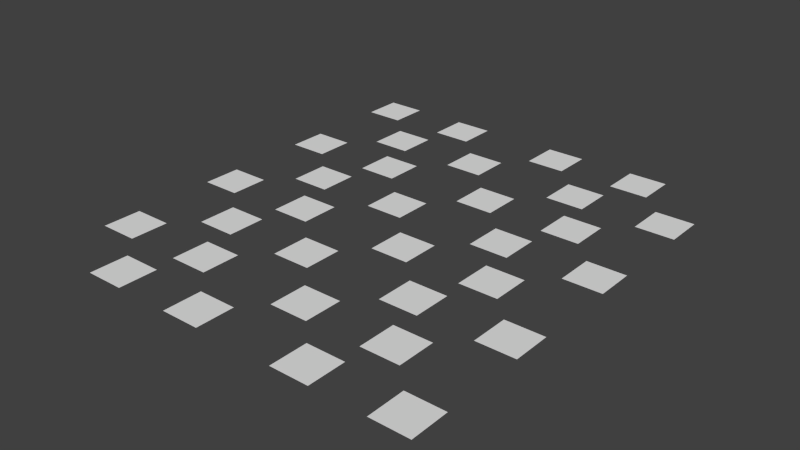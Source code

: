 # Source: level.blend  (saved by Blender 2.69.0; exported with 4.5.12 LTS)
import bpy
from mathutils import Matrix  # noqa: F401  (used for matrix-valued properties, if any)

bpy.ops.wm.read_factory_settings(use_empty=True)
scene = bpy.context.scene
scene.name = 'Scene'

# ---- collections
col_collection_1 = bpy.data.collections.new('Collection 1'); scene.collection.children.link(col_collection_1)

# ---- materials (node trees are filled in below, after node groups)
mat_material = bpy.data.materials.new('Material')
mat_material.alpha_threshold = 0.0
mat_material.use_transparent_shadow = False
mat_material.roughness = 0.5
mat_material.line_color = (0.0, 0.0, 0.0, 1.0)
mat_material_001 = bpy.data.materials.new('Material.001')
mat_material_001.alpha_threshold = 0.0
mat_material_001.use_transparent_shadow = False
mat_material_001.roughness = 0.5
mat_material_001.line_color = (0.0, 0.0, 0.0, 1.0)

# ---- material node trees

# ---- world
world_world = bpy.data.worlds.new('World'); scene.world = world_world
world_world.color = (0.05088, 0.05088, 0.05088)
world_world.use_sun_shadow = False
world_world.sun_shadow_jitter_overblur = 0.0
world_world.cycles.sampling_method = 'MANUAL'
world_world.cycles.sample_map_resolution = 256

# ---- meshes
me_plane_032 = bpy.data.meshes.new('Plane.032')
me_plane_032.from_pydata([(1.0, -1.0, 0.0), (-1.0, -1.0, 0.0), (1.0, 1.0, 0.0), (-1.0, 1.0, 0.0)], [], [(1, 0, 2, 3)])
_ca = me_plane_032.color_attributes.new('Col', 'BYTE_COLOR', 'CORNER')
_ca.data.foreach_set('color', [1.0, 1.0, 1.0, 1.0, 1.0, 1.0, 1.0, 1.0, 1.0, 1.0, 1.0, 1.0, 1.0, 1.0, 1.0, 1.0])
me_plane_032.materials.append(mat_material)
me_plane_032.use_remesh_preserve_volume = False
me_plane_032.use_remesh_preserve_attributes = False
me_plane_032.use_mirror_vertex_groups = False
me_plane_032.update()
me_plane_031 = bpy.data.meshes.new('Plane.031')
me_plane_031.from_pydata([(1.0, -1.0, 0.0), (-1.0, -1.0, 0.0), (1.0, 1.0, 0.0), (-1.0, 1.0, 0.0)], [], [(1, 0, 2, 3)])
me_plane_031.materials.append(mat_material_001)
me_plane_031.use_remesh_preserve_volume = False
me_plane_031.use_remesh_preserve_attributes = False
me_plane_031.use_mirror_vertex_groups = False
me_plane_031.update()
me_plane_030 = bpy.data.meshes.new('Plane.030')
me_plane_030.from_pydata([(1.0, -1.0, 0.0), (-1.0, -1.0, 0.0), (1.0, 1.0, 0.0), (-1.0, 1.0, 0.0)], [], [(1, 0, 2, 3)])
me_plane_030.materials.append(mat_material_001)
me_plane_030.use_remesh_preserve_volume = False
me_plane_030.use_remesh_preserve_attributes = False
me_plane_030.use_mirror_vertex_groups = False
me_plane_030.update()
me_plane_029 = bpy.data.meshes.new('Plane.029')
me_plane_029.from_pydata([(1.0, -1.0, 0.0), (-1.0, -1.0, 0.0), (1.0, 1.0, 0.0), (-1.0, 1.0, 0.0)], [], [(1, 0, 2, 3)])
_ca = me_plane_029.color_attributes.new('Col', 'BYTE_COLOR', 'CORNER')
_ca.data.foreach_set('color', [1.0, 1.0, 1.0, 1.0, 1.0, 1.0, 1.0, 1.0, 1.0, 1.0, 1.0, 1.0, 1.0, 1.0, 1.0, 1.0])
me_plane_029.materials.append(mat_material)
me_plane_029.use_remesh_preserve_volume = False
me_plane_029.use_remesh_preserve_attributes = False
me_plane_029.use_mirror_vertex_groups = False
me_plane_029.update()
me_plane_028 = bpy.data.meshes.new('Plane.028')
me_plane_028.from_pydata([(1.0, -1.0, 0.0), (-1.0, -1.0, 0.0), (1.0, 1.0, 0.0), (-1.0, 1.0, 0.0)], [], [(1, 0, 2, 3)])
_ca = me_plane_028.color_attributes.new('Col', 'BYTE_COLOR', 'CORNER')
_ca.data.foreach_set('color', [1.0, 1.0, 1.0, 1.0, 1.0, 1.0, 1.0, 1.0, 1.0, 1.0, 1.0, 1.0, 1.0, 1.0, 1.0, 1.0])
me_plane_028.materials.append(mat_material)
me_plane_028.use_remesh_preserve_volume = False
me_plane_028.use_remesh_preserve_attributes = False
me_plane_028.use_mirror_vertex_groups = False
me_plane_028.update()
me_plane_027 = bpy.data.meshes.new('Plane.027')
me_plane_027.from_pydata([(1.0, -1.0, 0.0), (-1.0, -1.0, 0.0), (1.0, 1.0, 0.0), (-1.0, 1.0, 0.0)], [], [(1, 0, 2, 3)])
me_plane_027.materials.append(mat_material_001)
me_plane_027.use_remesh_preserve_volume = False
me_plane_027.use_remesh_preserve_attributes = False
me_plane_027.use_mirror_vertex_groups = False
me_plane_027.update()
me_plane_026 = bpy.data.meshes.new('Plane.026')
me_plane_026.from_pydata([(1.0, -1.0, 0.0), (-1.0, -1.0, 0.0), (1.0, 1.0, 0.0), (-1.0, 1.0, 0.0)], [], [(1, 0, 2, 3)])
me_plane_026.materials.append(mat_material_001)
me_plane_026.use_remesh_preserve_volume = False
me_plane_026.use_remesh_preserve_attributes = False
me_plane_026.use_mirror_vertex_groups = False
me_plane_026.update()
me_plane_025 = bpy.data.meshes.new('Plane.025')
me_plane_025.from_pydata([(1.0, -1.0, 0.0), (-1.0, -1.0, 0.0), (1.0, 1.0, 0.0), (-1.0, 1.0, 0.0)], [], [(1, 0, 2, 3)])
_ca = me_plane_025.color_attributes.new('Col', 'BYTE_COLOR', 'CORNER')
_ca.data.foreach_set('color', [1.0, 1.0, 1.0, 1.0, 1.0, 1.0, 1.0, 1.0, 1.0, 1.0, 1.0, 1.0, 1.0, 1.0, 1.0, 1.0])
me_plane_025.materials.append(mat_material)
me_plane_025.use_remesh_preserve_volume = False
me_plane_025.use_remesh_preserve_attributes = False
me_plane_025.use_mirror_vertex_groups = False
me_plane_025.update()
me_plane_024 = bpy.data.meshes.new('Plane.024')
me_plane_024.from_pydata([(1.0, -1.0, 0.0), (-1.0, -1.0, 0.0), (1.0, 1.0, 0.0), (-1.0, 1.0, 0.0)], [], [(1, 0, 2, 3)])
_ca = me_plane_024.color_attributes.new('Col', 'BYTE_COLOR', 'CORNER')
_ca.data.foreach_set('color', [1.0, 1.0, 1.0, 1.0, 1.0, 1.0, 1.0, 1.0, 1.0, 1.0, 1.0, 1.0, 1.0, 1.0, 1.0, 1.0])
me_plane_024.materials.append(mat_material)
me_plane_024.use_remesh_preserve_volume = False
me_plane_024.use_remesh_preserve_attributes = False
me_plane_024.use_mirror_vertex_groups = False
me_plane_024.update()
me_plane_023 = bpy.data.meshes.new('Plane.023')
me_plane_023.from_pydata([(1.0, -1.0, 0.0), (-1.0, -1.0, 0.0), (1.0, 1.0, 0.0), (-1.0, 1.0, 0.0)], [], [(1, 0, 2, 3)])
me_plane_023.materials.append(mat_material_001)
me_plane_023.use_remesh_preserve_volume = False
me_plane_023.use_remesh_preserve_attributes = False
me_plane_023.use_mirror_vertex_groups = False
me_plane_023.update()
me_plane_022 = bpy.data.meshes.new('Plane.022')
me_plane_022.from_pydata([(1.0, -1.0, 0.0), (-1.0, -1.0, 0.0), (1.0, 1.0, 0.0), (-1.0, 1.0, 0.0)], [], [(1, 0, 2, 3)])
me_plane_022.materials.append(mat_material_001)
me_plane_022.use_remesh_preserve_volume = False
me_plane_022.use_remesh_preserve_attributes = False
me_plane_022.use_mirror_vertex_groups = False
me_plane_022.update()
me_plane_021 = bpy.data.meshes.new('Plane.021')
me_plane_021.from_pydata([(1.0, -1.0, 0.0), (-1.0, -1.0, 0.0), (1.0, 1.0, 0.0), (-1.0, 1.0, 0.0)], [], [(1, 0, 2, 3)])
_ca = me_plane_021.color_attributes.new('Col', 'BYTE_COLOR', 'CORNER')
_ca.data.foreach_set('color', [1.0, 1.0, 1.0, 1.0, 1.0, 1.0, 1.0, 1.0, 1.0, 1.0, 1.0, 1.0, 1.0, 1.0, 1.0, 1.0])
me_plane_021.materials.append(mat_material)
me_plane_021.use_remesh_preserve_volume = False
me_plane_021.use_remesh_preserve_attributes = False
me_plane_021.use_mirror_vertex_groups = False
me_plane_021.update()
me_plane_020 = bpy.data.meshes.new('Plane.020')
me_plane_020.from_pydata([(1.0, -1.0, 0.0), (-1.0, -1.0, 0.0), (1.0, 1.0, 0.0), (-1.0, 1.0, 0.0)], [], [(1, 0, 2, 3)])
_ca = me_plane_020.color_attributes.new('Col', 'BYTE_COLOR', 'CORNER')
_ca.data.foreach_set('color', [1.0, 1.0, 1.0, 1.0, 1.0, 1.0, 1.0, 1.0, 1.0, 1.0, 1.0, 1.0, 1.0, 1.0, 1.0, 1.0])
me_plane_020.materials.append(mat_material)
me_plane_020.use_remesh_preserve_volume = False
me_plane_020.use_remesh_preserve_attributes = False
me_plane_020.use_mirror_vertex_groups = False
me_plane_020.update()
me_plane_019 = bpy.data.meshes.new('Plane.019')
me_plane_019.from_pydata([(1.0, -1.0, 0.0), (-1.0, -1.0, 0.0), (1.0, 1.0, 0.0), (-1.0, 1.0, 0.0)], [], [(1, 0, 2, 3)])
me_plane_019.materials.append(mat_material_001)
me_plane_019.use_remesh_preserve_volume = False
me_plane_019.use_remesh_preserve_attributes = False
me_plane_019.use_mirror_vertex_groups = False
me_plane_019.update()
me_plane_018 = bpy.data.meshes.new('Plane.018')
me_plane_018.from_pydata([(1.0, -1.0, 0.0), (-1.0, -1.0, 0.0), (1.0, 1.0, 0.0), (-1.0, 1.0, 0.0)], [], [(1, 0, 2, 3)])
me_plane_018.materials.append(mat_material_001)
me_plane_018.use_remesh_preserve_volume = False
me_plane_018.use_remesh_preserve_attributes = False
me_plane_018.use_mirror_vertex_groups = False
me_plane_018.update()
me_plane_017 = bpy.data.meshes.new('Plane.017')
me_plane_017.from_pydata([(1.0, -1.0, 0.0), (-1.0, -1.0, 0.0), (1.0, 1.0, 0.0), (-1.0, 1.0, 0.0)], [], [(1, 0, 2, 3)])
_ca = me_plane_017.color_attributes.new('Col', 'BYTE_COLOR', 'CORNER')
_ca.data.foreach_set('color', [1.0, 1.0, 1.0, 1.0, 1.0, 1.0, 1.0, 1.0, 1.0, 1.0, 1.0, 1.0, 1.0, 1.0, 1.0, 1.0])
me_plane_017.materials.append(mat_material)
me_plane_017.use_remesh_preserve_volume = False
me_plane_017.use_remesh_preserve_attributes = False
me_plane_017.use_mirror_vertex_groups = False
me_plane_017.update()
me_plane_016 = bpy.data.meshes.new('Plane.016')
me_plane_016.from_pydata([(1.0, -1.0, 0.0), (-1.0, -1.0, 0.0), (1.0, 1.0, 0.0), (-1.0, 1.0, 0.0)], [], [(1, 0, 2, 3)])
_ca = me_plane_016.color_attributes.new('Col', 'BYTE_COLOR', 'CORNER')
_ca.data.foreach_set('color', [1.0, 1.0, 1.0, 1.0, 1.0, 1.0, 1.0, 1.0, 1.0, 1.0, 1.0, 1.0, 1.0, 1.0, 1.0, 1.0])
me_plane_016.materials.append(mat_material)
me_plane_016.use_remesh_preserve_volume = False
me_plane_016.use_remesh_preserve_attributes = False
me_plane_016.use_mirror_vertex_groups = False
me_plane_016.update()
me_plane_015 = bpy.data.meshes.new('Plane.015')
me_plane_015.from_pydata([(1.0, -1.0, 0.0), (-1.0, -1.0, 0.0), (1.0, 1.0, 0.0), (-1.0, 1.0, 0.0)], [], [(1, 0, 2, 3)])
me_plane_015.materials.append(mat_material_001)
me_plane_015.use_remesh_preserve_volume = False
me_plane_015.use_remesh_preserve_attributes = False
me_plane_015.use_mirror_vertex_groups = False
me_plane_015.update()
me_plane_014 = bpy.data.meshes.new('Plane.014')
me_plane_014.from_pydata([(1.0, -1.0, 0.0), (-1.0, -1.0, 0.0), (1.0, 1.0, 0.0), (-1.0, 1.0, 0.0)], [], [(1, 0, 2, 3)])
me_plane_014.materials.append(mat_material_001)
me_plane_014.use_remesh_preserve_volume = False
me_plane_014.use_remesh_preserve_attributes = False
me_plane_014.use_mirror_vertex_groups = False
me_plane_014.update()
me_plane_013 = bpy.data.meshes.new('Plane.013')
me_plane_013.from_pydata([(1.0, -1.0, 0.0), (-1.0, -1.0, 0.0), (1.0, 1.0, 0.0), (-1.0, 1.0, 0.0)], [], [(1, 0, 2, 3)])
_ca = me_plane_013.color_attributes.new('Col', 'BYTE_COLOR', 'CORNER')
_ca.data.foreach_set('color', [1.0, 1.0, 1.0, 1.0, 1.0, 1.0, 1.0, 1.0, 1.0, 1.0, 1.0, 1.0, 1.0, 1.0, 1.0, 1.0])
me_plane_013.materials.append(mat_material)
me_plane_013.use_remesh_preserve_volume = False
me_plane_013.use_remesh_preserve_attributes = False
me_plane_013.use_mirror_vertex_groups = False
me_plane_013.update()
me_plane_012 = bpy.data.meshes.new('Plane.012')
me_plane_012.from_pydata([(1.0, -1.0, 0.0), (-1.0, -1.0, 0.0), (1.0, 1.0, 0.0), (-1.0, 1.0, 0.0)], [], [(1, 0, 2, 3)])
_ca = me_plane_012.color_attributes.new('Col', 'BYTE_COLOR', 'CORNER')
_ca.data.foreach_set('color', [1.0, 1.0, 1.0, 1.0, 1.0, 1.0, 1.0, 1.0, 1.0, 1.0, 1.0, 1.0, 1.0, 1.0, 1.0, 1.0])
me_plane_012.materials.append(mat_material)
me_plane_012.use_remesh_preserve_volume = False
me_plane_012.use_remesh_preserve_attributes = False
me_plane_012.use_mirror_vertex_groups = False
me_plane_012.update()
me_plane_011 = bpy.data.meshes.new('Plane.011')
me_plane_011.from_pydata([(1.0, -1.0, 0.0), (-1.0, -1.0, 0.0), (1.0, 1.0, 0.0), (-1.0, 1.0, 0.0)], [], [(1, 0, 2, 3)])
me_plane_011.materials.append(mat_material_001)
me_plane_011.use_remesh_preserve_volume = False
me_plane_011.use_remesh_preserve_attributes = False
me_plane_011.use_mirror_vertex_groups = False
me_plane_011.update()
me_plane_010 = bpy.data.meshes.new('Plane.010')
me_plane_010.from_pydata([(1.0, -1.0, 0.0), (-1.0, -1.0, 0.0), (1.0, 1.0, 0.0), (-1.0, 1.0, 0.0)], [], [(1, 0, 2, 3)])
me_plane_010.materials.append(mat_material_001)
me_plane_010.use_remesh_preserve_volume = False
me_plane_010.use_remesh_preserve_attributes = False
me_plane_010.use_mirror_vertex_groups = False
me_plane_010.update()
me_plane_009 = bpy.data.meshes.new('Plane.009')
me_plane_009.from_pydata([(1.0, -1.0, 0.0), (-1.0, -1.0, 0.0), (1.0, 1.0, 0.0), (-1.0, 1.0, 0.0)], [], [(1, 0, 2, 3)])
_ca = me_plane_009.color_attributes.new('Col', 'BYTE_COLOR', 'CORNER')
_ca.data.foreach_set('color', [1.0, 1.0, 1.0, 1.0, 1.0, 1.0, 1.0, 1.0, 1.0, 1.0, 1.0, 1.0, 1.0, 1.0, 1.0, 1.0])
me_plane_009.materials.append(mat_material)
me_plane_009.use_remesh_preserve_volume = False
me_plane_009.use_remesh_preserve_attributes = False
me_plane_009.use_mirror_vertex_groups = False
me_plane_009.update()
me_plane_008 = bpy.data.meshes.new('Plane.008')
me_plane_008.from_pydata([(1.0, -1.0, 0.0), (-1.0, -1.0, 0.0), (1.0, 1.0, 0.0), (-1.0, 1.0, 0.0)], [], [(1, 0, 2, 3)])
_ca = me_plane_008.color_attributes.new('Col', 'BYTE_COLOR', 'CORNER')
_ca.data.foreach_set('color', [1.0, 1.0, 1.0, 1.0, 1.0, 1.0, 1.0, 1.0, 1.0, 1.0, 1.0, 1.0, 1.0, 1.0, 1.0, 1.0])
me_plane_008.materials.append(mat_material)
me_plane_008.use_remesh_preserve_volume = False
me_plane_008.use_remesh_preserve_attributes = False
me_plane_008.use_mirror_vertex_groups = False
me_plane_008.update()
me_plane_007 = bpy.data.meshes.new('Plane.007')
me_plane_007.from_pydata([(1.0, -1.0, 0.0), (-1.0, -1.0, 0.0), (1.0, 1.0, 0.0), (-1.0, 1.0, 0.0)], [], [(1, 0, 2, 3)])
me_plane_007.materials.append(mat_material_001)
me_plane_007.use_remesh_preserve_volume = False
me_plane_007.use_remesh_preserve_attributes = False
me_plane_007.use_mirror_vertex_groups = False
me_plane_007.update()
me_plane_006 = bpy.data.meshes.new('Plane.006')
me_plane_006.from_pydata([(1.0, -1.0, 0.0), (-1.0, -1.0, 0.0), (1.0, 1.0, 0.0), (-1.0, 1.0, 0.0)], [], [(1, 0, 2, 3)])
me_plane_006.materials.append(mat_material_001)
me_plane_006.use_remesh_preserve_volume = False
me_plane_006.use_remesh_preserve_attributes = False
me_plane_006.use_mirror_vertex_groups = False
me_plane_006.update()
me_plane_005 = bpy.data.meshes.new('Plane.005')
me_plane_005.from_pydata([(1.0, -1.0, 0.0), (-1.0, -1.0, 0.0), (1.0, 1.0, 0.0), (-1.0, 1.0, 0.0)], [], [(1, 0, 2, 3)])
_ca = me_plane_005.color_attributes.new('Col', 'BYTE_COLOR', 'CORNER')
_ca.data.foreach_set('color', [1.0, 1.0, 1.0, 1.0, 1.0, 1.0, 1.0, 1.0, 1.0, 1.0, 1.0, 1.0, 1.0, 1.0, 1.0, 1.0])
me_plane_005.materials.append(mat_material)
me_plane_005.use_remesh_preserve_volume = False
me_plane_005.use_remesh_preserve_attributes = False
me_plane_005.use_mirror_vertex_groups = False
me_plane_005.update()
me_plane_004 = bpy.data.meshes.new('Plane.004')
me_plane_004.from_pydata([(1.0, -1.0, 0.0), (-1.0, -1.0, 0.0), (1.0, 1.0, 0.0), (-1.0, 1.0, 0.0)], [], [(1, 0, 2, 3)])
_ca = me_plane_004.color_attributes.new('Col', 'BYTE_COLOR', 'CORNER')
_ca.data.foreach_set('color', [1.0, 1.0, 1.0, 1.0, 1.0, 1.0, 1.0, 1.0, 1.0, 1.0, 1.0, 1.0, 1.0, 1.0, 1.0, 1.0])
me_plane_004.materials.append(mat_material)
me_plane_004.use_remesh_preserve_volume = False
me_plane_004.use_remesh_preserve_attributes = False
me_plane_004.use_mirror_vertex_groups = False
me_plane_004.update()
me_plane_003 = bpy.data.meshes.new('Plane.003')
me_plane_003.from_pydata([(1.0, -1.0, 0.0), (-1.0, -1.0, 0.0), (1.0, 1.0, 0.0), (-1.0, 1.0, 0.0)], [], [(1, 0, 2, 3)])
me_plane_003.materials.append(mat_material_001)
me_plane_003.use_remesh_preserve_volume = False
me_plane_003.use_remesh_preserve_attributes = False
me_plane_003.use_mirror_vertex_groups = False
me_plane_003.update()
me_plane_002 = bpy.data.meshes.new('Plane.002')
me_plane_002.from_pydata([(1.0, -1.0, 0.0), (-1.0, -1.0, 0.0), (1.0, 1.0, 0.0), (-1.0, 1.0, 0.0)], [], [(1, 0, 2, 3)])
me_plane_002.materials.append(mat_material_001)
me_plane_002.use_remesh_preserve_volume = False
me_plane_002.use_remesh_preserve_attributes = False
me_plane_002.use_mirror_vertex_groups = False
me_plane_002.update()
me_plane_001 = bpy.data.meshes.new('Plane.001')
me_plane_001.from_pydata([(1.0, -1.0, 0.0), (-1.0, -1.0, 0.0), (1.0, 1.0, 0.0), (-1.0, 1.0, 0.0)], [], [(1, 0, 2, 3)])
_ca = me_plane_001.color_attributes.new('Col', 'BYTE_COLOR', 'CORNER')
_ca.data.foreach_set('color', [1.0, 1.0, 1.0, 1.0, 1.0, 1.0, 1.0, 1.0, 1.0, 1.0, 1.0, 1.0, 1.0, 1.0, 1.0, 1.0])
me_plane_001.materials.append(mat_material)
me_plane_001.use_remesh_preserve_volume = False
me_plane_001.use_remesh_preserve_attributes = False
me_plane_001.use_mirror_vertex_groups = False
me_plane_001.update()

# ---- objects
ob_plane_031 = bpy.data.objects.new('Plane.031', me_plane_032)
ob_plane_030 = bpy.data.objects.new('Plane.030', me_plane_031)
ob_plane_029 = bpy.data.objects.new('Plane.029', me_plane_030)
ob_plane_028 = bpy.data.objects.new('Plane.028', me_plane_029)
ob_plane_027 = bpy.data.objects.new('Plane.027', me_plane_028)
ob_plane_026 = bpy.data.objects.new('Plane.026', me_plane_027)
ob_plane_025 = bpy.data.objects.new('Plane.025', me_plane_026)
ob_plane_024 = bpy.data.objects.new('Plane.024', me_plane_025)
ob_plane_023 = bpy.data.objects.new('Plane.023', me_plane_024)
ob_plane_022 = bpy.data.objects.new('Plane.022', me_plane_023)
ob_plane_021 = bpy.data.objects.new('Plane.021', me_plane_022)
ob_plane_020 = bpy.data.objects.new('Plane.020', me_plane_021)
ob_plane_019 = bpy.data.objects.new('Plane.019', me_plane_020)
ob_plane_018 = bpy.data.objects.new('Plane.018', me_plane_019)
ob_plane_017 = bpy.data.objects.new('Plane.017', me_plane_018)
ob_plane_016 = bpy.data.objects.new('Plane.016', me_plane_017)
ob_plane_015 = bpy.data.objects.new('Plane.015', me_plane_016)
ob_plane_014 = bpy.data.objects.new('Plane.014', me_plane_015)
ob_plane_013 = bpy.data.objects.new('Plane.013', me_plane_014)
ob_plane_012 = bpy.data.objects.new('Plane.012', me_plane_013)
ob_plane_011 = bpy.data.objects.new('Plane.011', me_plane_012)
ob_plane_010 = bpy.data.objects.new('Plane.010', me_plane_011)
ob_plane_009 = bpy.data.objects.new('Plane.009', me_plane_010)
ob_plane_008 = bpy.data.objects.new('Plane.008', me_plane_009)
ob_plane_007 = bpy.data.objects.new('Plane.007', me_plane_008)
ob_plane_006 = bpy.data.objects.new('Plane.006', me_plane_007)
ob_plane_005 = bpy.data.objects.new('Plane.005', me_plane_006)
ob_plane_004 = bpy.data.objects.new('Plane.004', me_plane_005)
ob_plane_003 = bpy.data.objects.new('Plane.003', me_plane_004)
ob_plane_002 = bpy.data.objects.new('Plane.002', me_plane_003)
ob_plane_001 = bpy.data.objects.new('Plane.001', me_plane_002)
ob_plane = bpy.data.objects.new('Plane', me_plane_001)

# ---- transforms, parenting, visibility, modifiers, constraints
ob_plane_031.location = (764.0, -372.0, 0.0)
ob_plane_031.scale = (64.0, 64.0, 64.0)
ob_plane_031.lineart.crease_threshold = 0.0
ob_plane_030.location = (1074.0, -372.0, 0.0)
ob_plane_030.scale = (64.0, 64.0, 64.0)
ob_plane_030.lineart.crease_threshold = 0.0
ob_plane_029.location = (1274.0, -572.0, 0.0)
ob_plane_029.scale = (64.0, 64.0, 64.0)
ob_plane_029.lineart.crease_threshold = 0.0
ob_plane_028.location = (964.0, -572.0, 0.0)
ob_plane_028.scale = (64.0, 64.0, 64.0)
ob_plane_028.lineart.crease_threshold = 0.0
ob_plane_027.location = (764.0, -772.0, 0.0)
ob_plane_027.scale = (64.0, 64.0, 64.0)
ob_plane_027.lineart.crease_threshold = 0.0
ob_plane_026.location = (1074.0, -772.0, 0.0)
ob_plane_026.scale = (64.0, 64.0, 64.0)
ob_plane_026.lineart.crease_threshold = 0.0
ob_plane_025.location = (1274.0, -972.0, 0.0)
ob_plane_025.scale = (64.0, 64.0, 64.0)
ob_plane_025.lineart.crease_threshold = 0.0
ob_plane_024.location = (964.0, -972.0, 0.0)
ob_plane_024.scale = (64.0, 64.0, 64.0)
ob_plane_024.lineart.crease_threshold = 0.0
ob_plane_023.location = (964.0, -1772.0, 0.0)
ob_plane_023.scale = (64.0, 64.0, 64.0)
ob_plane_023.lineart.crease_threshold = 0.0
ob_plane_022.location = (1274.0, -1772.0, 0.0)
ob_plane_022.scale = (64.0, 64.0, 64.0)
ob_plane_022.lineart.crease_threshold = 0.0
ob_plane_021.location = (1074.0, -1572.0, 0.0)
ob_plane_021.scale = (64.0, 64.0, 64.0)
ob_plane_021.lineart.crease_threshold = 0.0
ob_plane_020.location = (764.0, -1572.0, 0.0)
ob_plane_020.scale = (64.0, 64.0, 64.0)
ob_plane_020.lineart.crease_threshold = 0.0
ob_plane_019.location = (964.0, -1372.0, 0.0)
ob_plane_019.scale = (64.0, 64.0, 64.0)
ob_plane_019.lineart.crease_threshold = 0.0
ob_plane_018.location = (1274.0, -1372.0, 0.0)
ob_plane_018.scale = (64.0, 64.0, 64.0)
ob_plane_018.lineart.crease_threshold = 0.0
ob_plane_017.location = (1074.0, -1172.0, 0.0)
ob_plane_017.scale = (64.0, 64.0, 64.0)
ob_plane_017.lineart.crease_threshold = 0.0
ob_plane_016.location = (764.0, -1172.0, 0.0)
ob_plane_016.scale = (64.0, 64.0, 64.0)
ob_plane_016.lineart.crease_threshold = 0.0
ob_plane_015.location = (64.0, -1172.0, 0.0)
ob_plane_015.scale = (64.0, 64.0, 64.0)
ob_plane_015.lineart.crease_threshold = 0.0
ob_plane_014.location = (374.0, -1172.0, 0.0)
ob_plane_014.scale = (64.0, 64.0, 64.0)
ob_plane_014.lineart.crease_threshold = 0.0
ob_plane_013.location = (574.0, -1372.0, 0.0)
ob_plane_013.scale = (64.0, 64.0, 64.0)
ob_plane_013.lineart.crease_threshold = 0.0
ob_plane_012.location = (264.0, -1372.0, 0.0)
ob_plane_012.scale = (64.0, 64.0, 64.0)
ob_plane_012.lineart.crease_threshold = 0.0
ob_plane_011.location = (64.0, -1572.0, 0.0)
ob_plane_011.scale = (64.0, 64.0, 64.0)
ob_plane_011.lineart.crease_threshold = 0.0
ob_plane_010.location = (374.0, -1572.0, 0.0)
ob_plane_010.scale = (64.0, 64.0, 64.0)
ob_plane_010.lineart.crease_threshold = 0.0
ob_plane_009.location = (574.0, -1772.0, 0.0)
ob_plane_009.scale = (64.0, 64.0, 64.0)
ob_plane_009.lineart.crease_threshold = 0.0
ob_plane_008.location = (264.0, -1772.0, 0.0)
ob_plane_008.scale = (64.0, 64.0, 64.0)
ob_plane_008.lineart.crease_threshold = 0.0
ob_plane_007.location = (264.0, -972.0, 0.0)
ob_plane_007.scale = (64.0, 64.0, 64.0)
ob_plane_007.lineart.crease_threshold = 0.0
ob_plane_006.location = (574.0, -972.0, 0.0)
ob_plane_006.scale = (64.0, 64.0, 64.0)
ob_plane_006.lineart.crease_threshold = 0.0
ob_plane_005.location = (374.0, -772.0, 0.0)
ob_plane_005.scale = (64.0, 64.0, 64.0)
ob_plane_005.lineart.crease_threshold = 0.0
ob_plane_004.location = (64.0, -772.0, 0.0)
ob_plane_004.scale = (64.0, 64.0, 64.0)
ob_plane_004.lineart.crease_threshold = 0.0
ob_plane_003.location = (264.0, -572.0, 0.0)
ob_plane_003.scale = (64.0, 64.0, 64.0)
ob_plane_003.lineart.crease_threshold = 0.0
ob_plane_002.location = (574.0, -572.0, 0.0)
ob_plane_002.scale = (64.0, 64.0, 64.0)
ob_plane_002.lineart.crease_threshold = 0.0
ob_plane_001.location = (374.0, -372.0, 0.0)
ob_plane_001.scale = (64.0, 64.0, 64.0)
ob_plane_001.lineart.crease_threshold = 0.0
ob_plane.location = (64.0, -372.0, 0.0)
ob_plane.scale = (64.0, 64.0, 64.0)
ob_plane.lineart.crease_threshold = 0.0

# ---- collection membership
col_collection_1.objects.link(ob_plane_031)
col_collection_1.objects.link(ob_plane_030)
col_collection_1.objects.link(ob_plane_029)
col_collection_1.objects.link(ob_plane_028)
col_collection_1.objects.link(ob_plane_027)
col_collection_1.objects.link(ob_plane_026)
col_collection_1.objects.link(ob_plane_025)
col_collection_1.objects.link(ob_plane_024)
col_collection_1.objects.link(ob_plane_023)
col_collection_1.objects.link(ob_plane_022)
col_collection_1.objects.link(ob_plane_021)
col_collection_1.objects.link(ob_plane_020)
col_collection_1.objects.link(ob_plane_019)
col_collection_1.objects.link(ob_plane_018)
col_collection_1.objects.link(ob_plane_017)
col_collection_1.objects.link(ob_plane_016)
col_collection_1.objects.link(ob_plane_015)
col_collection_1.objects.link(ob_plane_014)
col_collection_1.objects.link(ob_plane_013)
col_collection_1.objects.link(ob_plane_012)
col_collection_1.objects.link(ob_plane_011)
col_collection_1.objects.link(ob_plane_010)
col_collection_1.objects.link(ob_plane_009)
col_collection_1.objects.link(ob_plane_008)
col_collection_1.objects.link(ob_plane_007)
col_collection_1.objects.link(ob_plane_006)
col_collection_1.objects.link(ob_plane_005)
col_collection_1.objects.link(ob_plane_004)
col_collection_1.objects.link(ob_plane_003)
col_collection_1.objects.link(ob_plane_002)
col_collection_1.objects.link(ob_plane_001)
col_collection_1.objects.link(ob_plane)

# ---- scene / render settings (as saved in the file)
scene.frame_start = 1; scene.frame_end = 250; scene.frame_set(1)
scene.render.engine = 'BLENDER_EEVEE_NEXT'
scene.render.image_settings.compression = 90
scene.render.resolution_percentage = 50
scene.render.dither_intensity = 0.0
scene.cycles.use_denoising = False
scene.cycles.samples = 10
scene.cycles.sampling_pattern = 'TABULATED_SOBOL'
scene.cycles.light_sampling_threshold = 0.0
scene.cycles.use_adaptive_sampling = False
scene.cycles.use_light_tree = False
scene.cycles.blur_glossy = 0.0
scene.cycles.volume_bounces = 1
scene.cycles.pixel_filter_type = 'GAUSSIAN'
scene.cycles.sample_clamp_indirect = 0.0
scene.view_settings.view_transform = 'Standard'
bpy.context.view_layer.update()

# ---- added for rendering (the .blend has no active camera and no usable light): camera, sun
cam_auto = bpy.data.cameras.new('AutoCamera')
cam_auto.lens = 50.0
cam_auto.sensor_width = 36.0
cam_auto.clip_end = 32978.9
ob_auto_camera = bpy.data.objects.new('AutoCamera', cam_auto)
scene.collection.objects.link(ob_auto_camera)
ob_auto_camera.location = (2548.15, -3326.98, 1503.32)
ob_auto_camera.rotation_euler = (1.09748, -7.21219e-08, 0.694738)
scene.camera = ob_auto_camera
light_auto_sun = bpy.data.lights.new('AutoSun', 'SUN')
light_auto_sun.energy = 3.0
light_auto_sun.angle = 0.0523599
ob_auto_sun = bpy.data.objects.new('AutoSun', light_auto_sun)
scene.collection.objects.link(ob_auto_sun)
ob_auto_sun.rotation_euler = (0.872665, 0.174533, 0.523599)
bpy.context.view_layer.update()

